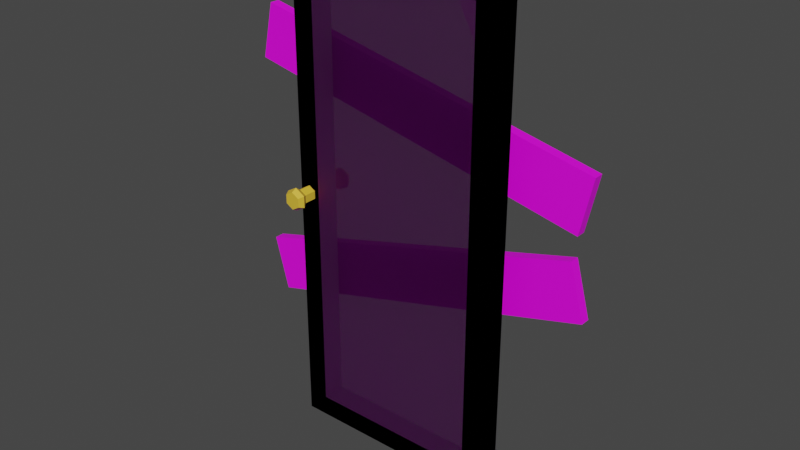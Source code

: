 # Source: door.blend  (saved by Blender 3.6.11; exported with 4.5.12 LTS)
import bpy
from mathutils import Matrix  # noqa: F401  (used for matrix-valued properties, if any)

bpy.ops.wm.read_factory_settings(use_empty=True)
scene = bpy.context.scene
scene.name = 'Scene'

# ---- collections
col_collection = bpy.data.collections.new('Collection'); scene.collection.children.link(col_collection)

# ---- images (referenced by path relative to the original .blend; pixels are not part of the script)
import os
ASSET_DIR = os.environ.get("B2B_ASSET_DIR", "")  # directory of the original .blend (textures are referenced by path, not embedded)
HERE = os.path.dirname(os.path.abspath(__file__))  # packed textures are extracted next to this script under _unpacked/

def load_image(name, relpath, width, height, colorspace="sRGB"):
    """Load a texture the original file referenced (path relative to the .blend, or extracted next to this script)."""
    p = next((c for c in (os.path.join(HERE, relpath), os.path.join(ASSET_DIR, relpath)) if relpath and os.path.exists(c)), "")
    if p:
        img = bpy.data.images.load(p, check_existing=True)
        img.name = name
    else:  # same state as the original file: an image datablock whose file is absent (Cycles renders it pink)
        img = bpy.data.images.new(name, width, height)
        img.source = "FILE"
        img.filepath = "//" + (relpath or name)
    img.colorspace_settings.name = colorspace
    return img
img_wallpaper_texture_png = load_image('wallpaper_texture.png', 'wallpaper_texture.png', 1024, 1024, 'sRGB')
img_carpet_texture_jpg = load_image('carpet_texture.JPG', 'carpet_texture.JPG', 1024, 1024, 'sRGB')
img_door_texture_png = load_image('door_texture.png', 'door_texture.png', 1024, 1024, 'sRGB')
img_wallpaper_texture_png_001 = load_image('wallpaper_texture.png.001', 'wallpaper_texture.png', 1024, 1024, 'sRGB')
img_carpet_texture_jpg_001 = load_image('carpet_texture.JPG.001', 'carpet_texture.JPG', 1024, 1024, 'sRGB')
img_door_texture_png_001 = load_image('door_texture.png.001', 'door_texture.png', 1024, 1024, 'sRGB')
img_wood_texture_png = load_image('wood_texture.png', 'wood_texture.png', 1024, 1024, 'sRGB')

# ---- materials (node trees are filled in below, after node groups)
mat_wallpaper = bpy.data.materials.new('Wallpaper')
mat_wallpaper.use_transparent_shadow = False
mat_protectors = bpy.data.materials.new('Protectors')
mat_protectors.use_transparent_shadow = False
mat_floor = bpy.data.materials.new('Floor')
mat_floor.use_transparent_shadow = False
mat_door = bpy.data.materials.new('Door')
mat_door.use_transparent_shadow = False
mat_wallpaper_001 = bpy.data.materials.new('Wallpaper.001')
mat_wallpaper_001.use_transparent_shadow = False
mat_protectors_001 = bpy.data.materials.new('Protectors.001')
mat_protectors_001.use_transparent_shadow = False
mat_floor_001 = bpy.data.materials.new('Floor.001')
mat_floor_001.use_transparent_shadow = False
mat_door_001 = bpy.data.materials.new('Door.001')
mat_door_001.use_transparent_shadow = False
mat_doorknob = bpy.data.materials.new('DoorKnob')
mat_doorknob.use_transparent_shadow = False
mat_glass = bpy.data.materials.new('Glass')
mat_glass.surface_render_method = 'BLENDED'
mat_glass.blend_method = 'BLEND'
mat_glass.use_transparent_shadow = False
mat_wood_001 = bpy.data.materials.new('Wood.001')
mat_wood_001.use_transparent_shadow = False

# ---- material node trees
mat_wallpaper.use_nodes = True; mat_wallpaper.node_tree.nodes.clear()
_N = mat_wallpaper.node_tree.nodes; _L = mat_wallpaper.node_tree.links
n0 = _N.new('ShaderNodeBsdfPrincipled'); n0.name = 'Principled BSDF'; n0.location = (10, 300)
n0.distribution = 'GGX'
n0.subsurface_method = 'RANDOM_WALK_SKIN'
n0.inputs[3].default_value = 1.45
n0.inputs[27].default_value = (0.0, 0.0, 0.0, 1.0)
n0.inputs[28].default_value = 1.0
n1 = _N.new('ShaderNodeOutputMaterial'); n1.name = 'Material Output'; n1.location = (300, 300)
n2 = _N.new('ShaderNodeTexImage'); n2.name = 'Image Texture'; n2.location = (-280, 280)
n2.image = img_wallpaper_texture_png
n2.interpolation = 'Closest'
_L.new(n0.outputs[0], n1.inputs[0])
_L.new(n2.outputs[0], n0.inputs[0])
n1.is_active_output = True
mat_protectors.use_nodes = True; mat_protectors.node_tree.nodes.clear()
_N = mat_protectors.node_tree.nodes; _L = mat_protectors.node_tree.links
n0 = _N.new('ShaderNodeBsdfPrincipled'); n0.name = 'Principled BSDF'; n0.location = (10, 300)
n0.distribution = 'GGX'
n0.subsurface_method = 'RANDOM_WALK_SKIN'
n0.inputs[3].default_value = 1.45
n0.inputs[27].default_value = (0.0, 0.0, 0.0, 1.0)
n0.inputs[28].default_value = 1.0
n1 = _N.new('ShaderNodeOutputMaterial'); n1.name = 'Material Output'; n1.location = (300, 300)
_L.new(n0.outputs[0], n1.inputs[0])
n1.is_active_output = True
mat_floor.use_nodes = True; mat_floor.node_tree.nodes.clear()
_N = mat_floor.node_tree.nodes; _L = mat_floor.node_tree.links
n0 = _N.new('ShaderNodeBsdfPrincipled'); n0.name = 'Principled BSDF'; n0.location = (10, 300)
n0.distribution = 'GGX'
n0.subsurface_method = 'RANDOM_WALK_SKIN'
n0.inputs[3].default_value = 1.45
n0.inputs[27].default_value = (0.0, 0.0, 0.0, 1.0)
n0.inputs[28].default_value = 1.0
n1 = _N.new('ShaderNodeOutputMaterial'); n1.name = 'Material Output'; n1.location = (300, 300)
n2 = _N.new('ShaderNodeTexImage'); n2.name = 'Image Texture'; n2.location = (-280, 280)
n2.image = img_carpet_texture_jpg
_L.new(n0.outputs[0], n1.inputs[0])
_L.new(n2.outputs[0], n0.inputs[0])
n1.is_active_output = True
mat_door.use_nodes = True; mat_door.node_tree.nodes.clear()
_N = mat_door.node_tree.nodes; _L = mat_door.node_tree.links
n0 = _N.new('ShaderNodeBsdfPrincipled'); n0.name = 'Principled BSDF'; n0.location = (10, 300)
n0.inputs[27].default_value = (0.0, 0.0, 0.0, 1.0)
n1 = _N.new('ShaderNodeOutputMaterial'); n1.name = 'Material Output'; n1.location = (300, 300)
n2 = _N.new('ShaderNodeTexImage'); n2.name = 'Image Texture'; n2.location = (-280, 280)
n2.image = img_door_texture_png
_L.new(n0.outputs[0], n1.inputs[0])
_L.new(n2.outputs[0], n0.inputs[0])
n1.is_active_output = True
mat_wallpaper_001.use_nodes = True; mat_wallpaper_001.node_tree.nodes.clear()
_N = mat_wallpaper_001.node_tree.nodes; _L = mat_wallpaper_001.node_tree.links
n0 = _N.new('ShaderNodeBsdfPrincipled'); n0.name = 'Principled BSDF'; n0.location = (10, 300)
n0.distribution = 'GGX'
n0.subsurface_method = 'RANDOM_WALK_SKIN'
n0.inputs[3].default_value = 1.45
n0.inputs[27].default_value = (0.0, 0.0, 0.0, 1.0)
n0.inputs[28].default_value = 1.0
n1 = _N.new('ShaderNodeOutputMaterial'); n1.name = 'Material Output'; n1.location = (300, 300)
n2 = _N.new('ShaderNodeTexImage'); n2.name = 'Image Texture'; n2.location = (-280, 280)
n2.image = img_wallpaper_texture_png_001
n2.interpolation = 'Closest'
_L.new(n0.outputs[0], n1.inputs[0])
_L.new(n2.outputs[0], n0.inputs[0])
n1.is_active_output = True
mat_protectors_001.use_nodes = True; mat_protectors_001.node_tree.nodes.clear()
_N = mat_protectors_001.node_tree.nodes; _L = mat_protectors_001.node_tree.links
n0 = _N.new('ShaderNodeBsdfPrincipled'); n0.name = 'Principled BSDF'; n0.location = (10, 300)
n0.distribution = 'GGX'
n0.subsurface_method = 'RANDOM_WALK_SKIN'
n0.inputs[3].default_value = 1.45
n0.inputs[27].default_value = (0.0, 0.0, 0.0, 1.0)
n0.inputs[28].default_value = 1.0
n1 = _N.new('ShaderNodeOutputMaterial'); n1.name = 'Material Output'; n1.location = (300, 300)
_L.new(n0.outputs[0], n1.inputs[0])
n1.is_active_output = True
mat_floor_001.use_nodes = True; mat_floor_001.node_tree.nodes.clear()
_N = mat_floor_001.node_tree.nodes; _L = mat_floor_001.node_tree.links
n0 = _N.new('ShaderNodeBsdfPrincipled'); n0.name = 'Principled BSDF'; n0.location = (10, 300)
n0.distribution = 'GGX'
n0.subsurface_method = 'RANDOM_WALK_SKIN'
n0.inputs[3].default_value = 1.45
n0.inputs[27].default_value = (0.0, 0.0, 0.0, 1.0)
n0.inputs[28].default_value = 1.0
n1 = _N.new('ShaderNodeOutputMaterial'); n1.name = 'Material Output'; n1.location = (300, 300)
n2 = _N.new('ShaderNodeTexImage'); n2.name = 'Image Texture'; n2.location = (-280, 280)
n2.image = img_carpet_texture_jpg_001
_L.new(n0.outputs[0], n1.inputs[0])
_L.new(n2.outputs[0], n0.inputs[0])
n1.is_active_output = True
mat_door_001.use_nodes = True; mat_door_001.node_tree.nodes.clear()
_N = mat_door_001.node_tree.nodes; _L = mat_door_001.node_tree.links
n0 = _N.new('ShaderNodeBsdfPrincipled'); n0.name = 'Principled BSDF'; n0.location = (10, 300)
n0.inputs[27].default_value = (0.0, 0.0, 0.0, 1.0)
n1 = _N.new('ShaderNodeOutputMaterial'); n1.name = 'Material Output'; n1.location = (300, 300)
n2 = _N.new('ShaderNodeTexImage'); n2.name = 'Image Texture'; n2.location = (-280, 280)
n2.image = img_door_texture_png_001
_L.new(n0.outputs[0], n1.inputs[0])
_L.new(n2.outputs[0], n0.inputs[0])
n1.is_active_output = True
mat_doorknob.use_nodes = True; mat_doorknob.node_tree.nodes.clear()
_N = mat_doorknob.node_tree.nodes; _L = mat_doorknob.node_tree.links
n0 = _N.new('ShaderNodeBsdfPrincipled'); n0.name = 'Principled BSDF'; n0.location = (10, 300)
n0.distribution = 'GGX'
n0.subsurface_method = 'RANDOM_WALK_SKIN'
n0.inputs[0].default_value = (0.8, 0.5159, 0.04368, 1.0)
n0.inputs[3].default_value = 1.45
n0.inputs[27].default_value = (0.0, 0.0, 0.0, 1.0)
n0.inputs[28].default_value = 1.0
n1 = _N.new('ShaderNodeOutputMaterial'); n1.name = 'Material Output'; n1.location = (300, 300)
_L.new(n0.outputs[0], n1.inputs[0])
n1.is_active_output = True
mat_glass.use_nodes = True; mat_glass.node_tree.nodes.clear()
_N = mat_glass.node_tree.nodes; _L = mat_glass.node_tree.links
n0 = _N.new('ShaderNodeBsdfPrincipled'); n0.name = 'Principled BSDF'; n0.location = (10, 300)
n0.distribution = 'GGX'
n0.subsurface_method = 'RANDOM_WALK_SKIN'
n0.inputs[0].default_value = (0.3787, 0.5049, 0.65, 1.0)
n0.inputs[3].default_value = 1.45
n0.inputs[4].default_value = 0.2
n0.inputs[27].default_value = (0.0, 0.0, 0.0, 1.0)
n0.inputs[28].default_value = 1.0
n1 = _N.new('ShaderNodeOutputMaterial'); n1.name = 'Material Output'; n1.location = (300, 300)
_L.new(n0.outputs[0], n1.inputs[0])
n1.is_active_output = True
mat_wood_001.use_nodes = True; mat_wood_001.node_tree.nodes.clear()
_N = mat_wood_001.node_tree.nodes; _L = mat_wood_001.node_tree.links
n0 = _N.new('ShaderNodeBsdfPrincipled'); n0.name = 'Principled BSDF'; n0.location = (10, 300)
n0.distribution = 'GGX'
n0.subsurface_method = 'RANDOM_WALK_SKIN'
n0.inputs[3].default_value = 1.45
n0.inputs[27].default_value = (0.0, 0.0, 0.0, 1.0)
n0.inputs[28].default_value = 1.0
n1 = _N.new('ShaderNodeOutputMaterial'); n1.name = 'Material Output'; n1.location = (300, 300)
n2 = _N.new('ShaderNodeTexImage'); n2.name = 'Image Texture'; n2.location = (-280, 280)
n2.image = img_wood_texture_png
_L.new(n0.outputs[0], n1.inputs[0])
_L.new(n2.outputs[0], n0.inputs[0])
n1.is_active_output = True

# ---- world
world_world = bpy.data.worlds.new('World'); scene.world = world_world
world_world.use_nodes = True; world_world.node_tree.nodes.clear()
_N = world_world.node_tree.nodes; _L = world_world.node_tree.links
n0 = _N.new('ShaderNodeOutputWorld'); n0.name = 'World Output'; n0.location = (300, 300)
n1 = _N.new('ShaderNodeBackground'); n1.name = 'Background'; n1.location = (10, 300)
n1.inputs[0].default_value = (0.05088, 0.05088, 0.05088, 1.0)
_L.new(n1.outputs[0], n0.inputs[0])
n0.is_active_output = True
world_world.color = (0.05088, 0.05088, 0.05088)
world_world.use_sun_shadow = False
world_world.sun_shadow_jitter_overblur = 0.0

# ---- meshes
me_plane_016 = bpy.data.meshes.new('Plane.016')
me_plane_016.from_pydata([(-2.022, 0.1115, -2.281), (0.0, 0.1115, -2.281), (0.0, 0.1115, 2.281), (-2.022, 0.1115, 2.281), (0.0, 0.1115, 2.281), (-2.022, -0.1115, -2.281), (0.0, -0.1115, -2.281), (-2.022, -0.1115, 2.281), (0.0, -0.1115, 2.281)], [], [(8, 6, 1, 2), (6, 8, 7, 5), (5, 7, 3, 0), (6, 5, 0, 1), (0, 3, 4, 1), (4, 2, 8, 7, 3)])
me_plane_016.polygons.foreach_set('material_index', [3, 3, 3, 3, 3, 3])
_uv = me_plane_016.uv_layers.new(name='UVMap')
_uv.uv.foreach_set('vector', [0.6884, 0.9468, 0.6884, 0.07142, 0.6884, 0.07142, 0.6884, 0.9468, 0.3126, 0.07142, 0.3126, 0.9468, 0.7007, 0.9468, 0.7007, 0.07142, 0.3003, 0.07142, 0.3003, 0.9468, 0.3003, 0.9468, 0.3003, 0.07142, 0.6884, 0.07142, 0.3003, 0.07142, 0.3003, 0.07142, 0.6884, 0.07142, 0.6869, 0.08317, 0.6869, 0.9307, 0.3112, 0.9307, 0.3112, 0.08317, 0.6884, 0.9468, 0.6884, 0.9468, 0.6884, 0.9468, 0.3003, 0.9468, 0.3003, 0.9468])
me_plane_016.materials.append(mat_wallpaper)
me_plane_016.materials.append(mat_protectors)
me_plane_016.materials.append(mat_floor)
me_plane_016.materials.append(mat_door)
me_plane_016.update()
me_plane_001 = bpy.data.meshes.new('Plane.001')
me_plane_001.from_pydata([(-1.822, 0.1115, -2.081), (0.0, 0.1115, -2.281), (0.0, 0.1115, 2.281), (-1.822, 0.1115, 2.081), (0.0, 0.1115, 2.281), (-1.822, -0.1115, -2.081), (-0.2, -0.1115, -2.081), (-1.822, -0.1115, 2.081), (-0.2, -0.1115, 2.081), (-2.022, 0.1115, -2.281), (-2.022, 0.1115, 2.281), (-0.2, 0.1115, -2.081), (-0.2, 0.1115, 2.081), (-2.022, -0.1115, -2.281), (0.0, -0.1115, -2.281), (-2.022, -0.1115, 2.281), (0.0, -0.1115, 2.281), (-1.929, 0.2269, 0.1255), (-1.929, -0.2269, 0.1255), (-1.866, 0.2269, 0.089), (-1.866, -0.2269, 0.089), (-1.866, 0.2269, 0.01608), (-1.866, -0.2269, 0.01608), (-1.929, 0.2269, -0.02037), (-1.929, -0.2269, -0.02037), (-1.992, 0.2269, 0.01608), (-1.992, -0.2269, 0.01608), (-1.992, 0.2269, 0.089), (-1.992, -0.2269, 0.089), (-1.929, 0.2769, 0.1619), (-1.834, 0.2769, 0.1072), (-1.834, 0.2769, -0.002146), (-1.929, 0.2769, -0.05683), (-2.024, 0.2769, -0.002146), (-2.024, 0.2769, 0.1072), (-1.834, -0.2769, 0.1072), (-1.929, -0.2769, 0.1619), (-1.834, -0.2769, -0.002146), (-1.929, -0.2769, -0.05683), (-2.024, -0.2769, -0.002146), (-2.024, -0.2769, 0.1072), (-1.929, 0.3269, 0.1346), (-1.858, 0.3269, 0.09355), (-1.858, 0.3269, 0.01153), (-1.929, 0.3269, -0.02949), (-2.0, 0.3269, 0.01153), (-2.0, 0.3269, 0.09355), (-1.858, -0.3269, 0.09355), (-1.929, -0.3269, 0.1346), (-1.858, -0.3269, 0.01153), (-1.929, -0.3269, -0.02949), (-2.0, -0.3269, 0.01153), (-2.0, -0.3269, 0.09355), (-2.698, 0.1691, 1.059), (-2.588, 0.1691, 1.577), (-2.698, 0.2609, 1.059), (-2.588, 0.2609, 1.577), (0.6059, 0.1691, 0.3573), (0.7159, 0.1691, 0.8749), (0.6059, 0.2609, 0.3573), (0.7159, 0.2609, 0.8749), (-2.552, 0.1691, -1.264), (-2.69, 0.1691, -0.7533), (-2.552, 0.2609, -1.264), (-2.69, 0.2609, -0.7533), (0.7082, 0.1691, -0.3804), (0.5698, 0.1691, 0.1303), (0.7082, 0.2609, -0.3804), (0.5698, 0.2609, 0.1303)], [], [(16, 14, 1, 2), (13, 15, 10, 9), (14, 13, 9, 1), (4, 2, 16, 15, 10), (0, 11, 1, 9), (3, 0, 9, 10), (12, 3, 10, 4), (11, 12, 4, 1), (6, 5, 13, 14), (7, 8, 16, 15), (5, 7, 15, 13), (8, 6, 14, 16), (12, 11, 6, 8), (11, 0, 5, 6), (3, 7, 5, 0), (12, 8, 7, 3), (12, 3, 0, 11), (5, 7, 8, 6), (17, 18, 20, 19), (19, 20, 22, 21), (21, 22, 24, 23), (23, 24, 26, 25), (22, 20, 35, 37), (25, 26, 28, 27), (27, 28, 18, 17), (27, 17, 29, 34), (34, 29, 41, 46), (23, 25, 33, 32), (19, 21, 31, 30), (25, 27, 34, 33), (17, 19, 30, 29), (21, 23, 32, 31), (40, 39, 51, 52), (28, 26, 39, 40), (20, 18, 36, 35), (24, 22, 37, 38), (18, 28, 40, 36), (26, 24, 38, 39), (41, 42, 43, 44, 45, 46), (32, 33, 45, 44), (30, 31, 43, 42), (33, 34, 46, 45), (31, 32, 44, 43), (29, 30, 42, 41), (47, 48, 52, 51, 50, 49), (38, 37, 49, 50), (35, 36, 48, 47), (36, 40, 52, 48), (39, 38, 50, 51), (37, 35, 47, 49), (53, 54, 56, 55), (55, 56, 60, 59), (59, 60, 58, 57), (57, 58, 54, 53), (55, 59, 57, 53), (60, 56, 54, 58), (61, 62, 64, 63), (63, 64, 68, 67), (67, 68, 66, 65), (65, 66, 62, 61), (63, 67, 65, 61), (68, 64, 62, 66)])
me_plane_001.polygons.foreach_set('material_index', [1, 1, 1, 1, 1, 1, 1, 1, 1, 1, 1, 1, 1, 1, 1, 1, 5, 5, 4, 4, 4, 4, 4, 4, 4, 4, 4, 4, 4, 4, 4, 4, 4, 4, 4, 4, 4, 4, 4, 4, 4, 4, 4, 4, 4, 4, 4, 4, 4, 4, 6, 6, 6, 6, 6, 6, 6, 6, 6, 6, 6, 6])
_uv = me_plane_001.uv_layers.new(name='UVMap')
_uv.uv.foreach_set('vector', [0.6884, 0.9468, 0.6884, 0.07142, 0.6884, 0.07142, 0.6884, 0.9468, 0.3003, 0.07142, 0.3003, 0.9468, 0.3003, 0.9468, 0.3003, 0.07142, 0.6884, 0.07142, 0.3003, 0.07142, 0.3003, 0.07142, 0.6884, 0.07142, 0.6884, 0.9468, 0.6884, 0.9468, 0.6884, 0.9468, 0.3003, 0.9468, 0.3003, 0.9468, 0.6497, 0.1203, 0.3484, 0.1203, 0.3112, 0.08317, 0.6869, 0.08317, 0.6497, 0.8935, 0.6497, 0.1203, 0.6869, 0.08317, 0.6869, 0.9307, 0.3484, 0.8935, 0.6497, 0.8935, 0.6869, 0.9307, 0.3112, 0.9307, 0.3484, 0.1203, 0.3484, 0.8935, 0.3112, 0.9307, 0.3112, 0.08317, 0.351, 0.1098, 0.6623, 0.1098, 0.7007, 0.07142, 0.3126, 0.07142, 0.6623, 0.9084, 0.351, 0.9084, 0.3126, 0.9468, 0.7007, 0.9468, 0.6623, 0.1098, 0.6623, 0.9084, 0.7007, 0.9468, 0.7007, 0.07142, 0.351, 0.9084, 0.351, 0.1098, 0.3126, 0.07142, 0.3126, 0.9468, 0.3484, 0.8935, 0.3484, 0.1203, 0.351, 0.1098, 0.351, 0.9084, 0.3484, 0.1203, 0.6497, 0.1203, 0.6623, 0.1098, 0.351, 0.1098, 0.6497, 0.8935, 0.6623, 0.9084, 0.6623, 0.1098, 0.6497, 0.1203, 0.3484, 0.8935, 0.351, 0.9084, 0.6623, 0.9084, 0.6497, 0.8935, 0.0, 0.0, 0.0, 0.0, 0.0, 0.0, 0.0, 0.0, 0.0, 0.0, 0.0, 0.0, 0.0, 0.0, 0.0, 0.0, 1.0, 0.5, 1.0, 1.0, 0.8333, 1.0, 0.8333, 0.5, 0.8333, 0.5, 0.8333, 1.0, 0.6667, 1.0, 0.6667, 0.5, 0.6667, 0.5, 0.6667, 1.0, 0.5, 1.0, 0.5, 0.5, 0.5, 0.5, 0.5, 1.0, 0.3333, 1.0, 0.3333, 0.5, 0.6667, 1.0, 0.8333, 1.0, 0.8333, 1.0, 0.6667, 1.0, 0.3333, 0.5, 0.3333, 1.0, 0.1667, 1.0, 0.1667, 0.5, 0.1667, 0.5, 0.1667, 1.0, -8.941e-08, 1.0, -8.941e-08, 0.5, 0.1667, 0.5, -8.941e-08, 0.5, -8.941e-08, 0.5, 0.1667, 0.5, 0.1667, 0.5, -8.941e-08, 0.5, -8.941e-08, 0.5, 0.1667, 0.5, 0.5, 0.5, 0.3333, 0.5, 0.3333, 0.5, 0.5, 0.5, 0.8333, 0.5, 0.6667, 0.5, 0.6667, 0.5, 0.8333, 0.5, 0.3333, 0.5, 0.1667, 0.5, 0.1667, 0.5, 0.3333, 0.5, 1.0, 0.5, 0.8333, 0.5, 0.8333, 0.5, 1.0, 0.5, 0.6667, 0.5, 0.5, 0.5, 0.5, 0.5, 0.6667, 0.5, 0.1667, 1.0, 0.3333, 1.0, 0.3333, 1.0, 0.1667, 1.0, 0.1667, 1.0, 0.3333, 1.0, 0.3333, 1.0, 0.1667, 1.0, 0.8333, 1.0, 1.0, 1.0, 1.0, 1.0, 0.8333, 1.0, 0.5, 1.0, 0.6667, 1.0, 0.6667, 1.0, 0.5, 1.0, -8.941e-08, 1.0, 0.1667, 1.0, 0.1667, 1.0, -8.941e-08, 1.0, 0.3333, 1.0, 0.5, 1.0, 0.5, 1.0, 0.3333, 1.0, 0.75, 0.49, 0.9578, 0.37, 0.9578, 0.13, 0.75, 0.01, 0.5422, 0.13, 0.5422, 0.37, 0.5, 0.5, 0.3333, 0.5, 0.3333, 0.5, 0.5, 0.5, 0.8333, 0.5, 0.6667, 0.5, 0.6667, 0.5, 0.8333, 0.5, 0.3333, 0.5, 0.1667, 0.5, 0.1667, 0.5, 0.3333, 0.5, 0.6667, 0.5, 0.5, 0.5, 0.5, 0.5, 0.6667, 0.5, 1.0, 0.5, 0.8333, 0.5, 0.8333, 0.5, 1.0, 0.5, 0.4578, 0.37, 0.25, 0.49, 0.04215, 0.37, 0.04215, 0.13, 0.25, 0.01, 0.4578, 0.13, 0.5, 1.0, 0.6667, 1.0, 0.6667, 1.0, 0.5, 1.0, 0.8333, 1.0, 1.0, 1.0, 1.0, 1.0, 0.8333, 1.0, -8.941e-08, 1.0, 0.1667, 1.0, 0.1667, 1.0, -8.941e-08, 1.0, 0.3333, 1.0, 0.5, 1.0, 0.5, 1.0, 0.3333, 1.0, 0.6667, 1.0, 0.8333, 1.0, 0.8333, 1.0, 0.6667, 1.0, 0.375, 0.0, 0.625, 0.0, 0.625, 0.25, 0.375, 0.25, 0.375, 0.25, 0.625, 0.25, 0.625, 0.5, 0.375, 0.5, 0.375, 0.5, 0.625, 0.5, 0.625, 0.75, 0.375, 0.75, 0.375, 0.75, 0.625, 0.75, 0.625, 1.0, 0.375, 1.0, 0.125, 0.5, 0.375, 0.5, 0.375, 0.75, 0.125, 0.75, 0.625, 0.5, 0.875, 0.5, 0.875, 0.75, 0.625, 0.75, 0.375, 0.0, 0.625, 0.0, 0.625, 0.25, 0.375, 0.25, 0.375, 0.25, 0.625, 0.25, 0.625, 0.5, 0.375, 0.5, 0.375, 0.5, 0.625, 0.5, 0.625, 0.75, 0.375, 0.75, 0.375, 0.75, 0.625, 0.75, 0.625, 1.0, 0.375, 1.0, 0.125, 0.5, 0.375, 0.5, 0.375, 0.75, 0.125, 0.75, 0.625, 0.5, 0.875, 0.5, 0.875, 0.75, 0.625, 0.75])
me_plane_001.materials.append(mat_wallpaper_001)
me_plane_001.materials.append(mat_protectors_001)
me_plane_001.materials.append(mat_floor_001)
me_plane_001.materials.append(mat_door_001)
me_plane_001.materials.append(mat_doorknob)
me_plane_001.materials.append(mat_glass)
me_plane_001.materials.append(mat_wood_001)
me_plane_001.update()

# ---- objects
ob_door = bpy.data.objects.new('Door', me_plane_016)
ob_glassdoor = bpy.data.objects.new('GlassDoor', me_plane_001)

# ---- transforms, parenting, visibility, modifiers, constraints
ob_door.location = (0.0, 0.0, 2.281)
ob_glassdoor.location = (0.0, 0.0, 2.281)

# ---- collection membership
col_collection.objects.link(ob_door)
col_collection.objects.link(ob_glassdoor)

# ---- scene / render settings (as saved in the file)
scene.frame_start = 1; scene.frame_end = 250; scene.frame_set(1)
scene.render.engine = 'BLENDER_EEVEE_NEXT'
scene.cycles.sampling_pattern = 'TABULATED_SOBOL'
scene.view_settings.view_transform = 'Filmic'
bpy.context.view_layer.update()

# ---- added for rendering (the .blend has no active camera and no usable light): camera, sun
cam_auto = bpy.data.cameras.new('AutoCamera')
cam_auto.lens = 50.0
cam_auto.sensor_width = 36.0
cam_auto.clip_end = 1000.0
ob_auto_camera = bpy.data.objects.new('AutoCamera', cam_auto)
scene.collection.objects.link(ob_auto_camera)
ob_auto_camera.location = (4.31493, -6.36724, 6.52545)
ob_auto_camera.rotation_euler = (1.09748, -7.21219e-08, 0.694738)
scene.camera = ob_auto_camera
light_auto_sun = bpy.data.lights.new('AutoSun', 'SUN')
light_auto_sun.energy = 3.0
light_auto_sun.angle = 0.0523599
ob_auto_sun = bpy.data.objects.new('AutoSun', light_auto_sun)
scene.collection.objects.link(ob_auto_sun)
ob_auto_sun.rotation_euler = (0.872665, 0.174533, 0.523599)
bpy.context.view_layer.update()
